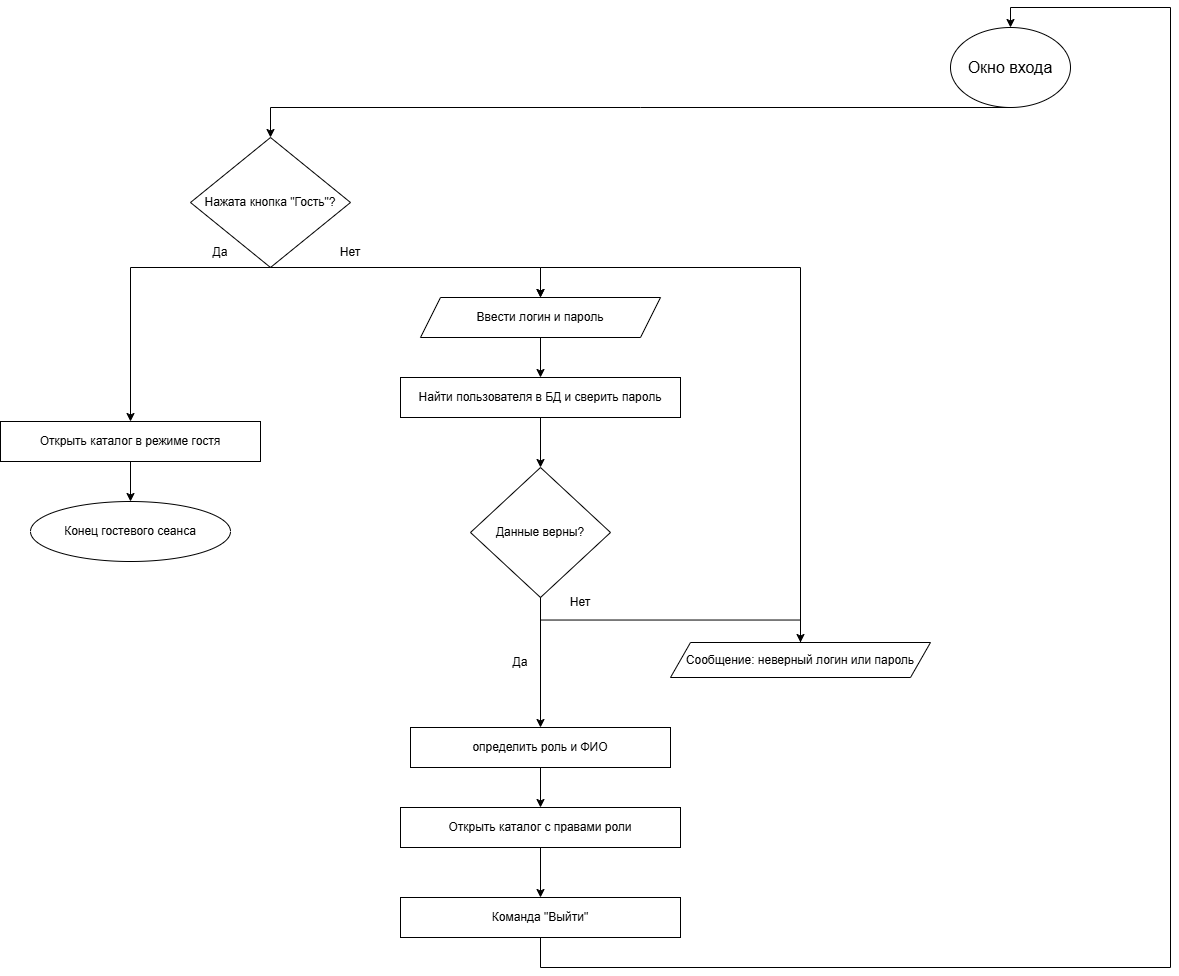

The diagram above was exported from draw.io. Its source (the exported page's mxGraphModel, read from the mxfile embedded in the PNG):
<mxGraphModel dx="2328" dy="894" grid="1" gridSize="10" guides="1" tooltips="1" connect="1" arrows="1" fold="1" page="1" pageScale="1" pageWidth="827" pageHeight="1169" math="0" shadow="0">
  <root>
    <mxCell id="0" />
    <mxCell id="1" parent="0" />
    <mxCell id="PZpUOTvoKxTlHLMFp4H9-1" parent="1" style="ellipse;whiteSpace=wrap;html=1;" value="&lt;span style=&quot;font-size: 16px;&quot;&gt;Окно входа&lt;/span&gt;" vertex="1">
      <mxGeometry height="80" width="120" x="900" y="50" as="geometry" />
    </mxCell>
    <mxCell id="PZpUOTvoKxTlHLMFp4H9-39" edge="1" parent="1" source="PZpUOTvoKxTlHLMFp4H9-1" style="endArrow=classic;html=1;rounded=0;exitX=0.5;exitY=1;exitDx=0;exitDy=0;entryX=0.5;entryY=0;entryDx=0;entryDy=0;entryPerimeter=0;" target="PZpUOTvoKxTlHLMFp4H9-40" value="">
      <mxGeometry height="50" relative="1" width="50" as="geometry">
        <Array as="points">
          <mxPoint x="590" y="130" />
          <mxPoint x="220" y="130" />
        </Array>
        <mxPoint x="250" y="90" as="sourcePoint" />
        <mxPoint x="220" y="160" as="targetPoint" />
      </mxGeometry>
    </mxCell>
    <mxCell id="PZpUOTvoKxTlHLMFp4H9-40" parent="1" style="rhombus;whiteSpace=wrap;html=1;" value="Нажата кнопка &quot;Гость&quot;?" vertex="1">
      <mxGeometry height="130" width="160" x="140" y="160" as="geometry" />
    </mxCell>
    <mxCell id="PZpUOTvoKxTlHLMFp4H9-41" edge="1" parent="1" source="PZpUOTvoKxTlHLMFp4H9-40" style="endArrow=classic;html=1;rounded=0;exitX=0.5;exitY=1;exitDx=0;exitDy=0;entryX=0.5;entryY=0;entryDx=0;entryDy=0;" target="PZpUOTvoKxTlHLMFp4H9-42" value="">
      <mxGeometry height="50" relative="1" width="50" as="geometry">
        <Array as="points">
          <mxPoint x="80" y="290" />
        </Array>
        <mxPoint x="80" y="250" as="sourcePoint" />
        <mxPoint x="80" y="320" as="targetPoint" />
      </mxGeometry>
    </mxCell>
    <mxCell id="PZpUOTvoKxTlHLMFp4H9-42" parent="1" style="rounded=0;whiteSpace=wrap;html=1;" value="Открыть каталог в режиме гостя" vertex="1">
      <mxGeometry height="40" width="260" x="-50" y="444" as="geometry" />
    </mxCell>
    <mxCell id="PZpUOTvoKxTlHLMFp4H9-43" edge="1" parent="1" source="PZpUOTvoKxTlHLMFp4H9-42" style="endArrow=classic;html=1;rounded=0;exitX=0.5;exitY=1;exitDx=0;exitDy=0;" target="PZpUOTvoKxTlHLMFp4H9-44" value="">
      <mxGeometry height="50" relative="1" width="50" as="geometry">
        <mxPoint x="79.5" y="484" as="sourcePoint" />
        <mxPoint x="80" y="534" as="targetPoint" />
      </mxGeometry>
    </mxCell>
    <mxCell id="PZpUOTvoKxTlHLMFp4H9-44" parent="1" style="ellipse;whiteSpace=wrap;html=1;" value="Конец гостевого сеанса" vertex="1">
      <mxGeometry height="60" width="200" x="-20" y="524" as="geometry" />
    </mxCell>
    <mxCell id="PZpUOTvoKxTlHLMFp4H9-45" edge="1" parent="1" style="endArrow=classic;html=1;rounded=0;" target="PZpUOTvoKxTlHLMFp4H9-46" value="">
      <mxGeometry height="50" relative="1" width="50" as="geometry">
        <Array as="points">
          <mxPoint x="490" y="290" />
        </Array>
        <mxPoint x="220" y="290" as="sourcePoint" />
        <mxPoint x="400" y="320" as="targetPoint" />
      </mxGeometry>
    </mxCell>
    <mxCell id="PZpUOTvoKxTlHLMFp4H9-46" parent="1" style="shape=parallelogram;perimeter=parallelogramPerimeter;whiteSpace=wrap;html=1;fixedSize=1;" value="Ввести логин и пароль" vertex="1">
      <mxGeometry height="40" width="240" x="370" y="320" as="geometry" />
    </mxCell>
    <mxCell id="PZpUOTvoKxTlHLMFp4H9-47" edge="1" parent="1" source="PZpUOTvoKxTlHLMFp4H9-46" style="endArrow=classic;html=1;rounded=0;exitX=0.5;exitY=1;exitDx=0;exitDy=0;" target="PZpUOTvoKxTlHLMFp4H9-48" value="">
      <mxGeometry height="50" relative="1" width="50" as="geometry">
        <mxPoint x="390" y="450" as="sourcePoint" />
        <mxPoint x="490" y="400" as="targetPoint" />
      </mxGeometry>
    </mxCell>
    <mxCell id="PZpUOTvoKxTlHLMFp4H9-48" parent="1" style="rounded=0;whiteSpace=wrap;html=1;" value="Найти пользователя в БД и сверить пароль" vertex="1">
      <mxGeometry height="40" width="280" x="350" y="400" as="geometry" />
    </mxCell>
    <mxCell id="PZpUOTvoKxTlHLMFp4H9-49" edge="1" parent="1" source="PZpUOTvoKxTlHLMFp4H9-48" style="endArrow=classic;html=1;rounded=0;exitX=0.5;exitY=1;exitDx=0;exitDy=0;" target="PZpUOTvoKxTlHLMFp4H9-50" value="">
      <mxGeometry height="50" relative="1" width="50" as="geometry">
        <mxPoint x="489.5" y="450" as="sourcePoint" />
        <mxPoint x="489.5" y="490" as="targetPoint" />
      </mxGeometry>
    </mxCell>
    <mxCell id="PZpUOTvoKxTlHLMFp4H9-59" edge="1" parent="1" source="PZpUOTvoKxTlHLMFp4H9-50" style="edgeStyle=orthogonalEdgeStyle;rounded=0;orthogonalLoop=1;jettySize=auto;html=1;exitX=0.5;exitY=1;exitDx=0;exitDy=0;entryX=0.5;entryY=0;entryDx=0;entryDy=0;" target="PZpUOTvoKxTlHLMFp4H9-60">
      <mxGeometry relative="1" as="geometry">
        <mxPoint x="630" y="555" as="targetPoint" />
      </mxGeometry>
    </mxCell>
    <mxCell id="PZpUOTvoKxTlHLMFp4H9-50" parent="1" style="rhombus;whiteSpace=wrap;html=1;" value="Данные верны?" vertex="1">
      <mxGeometry height="130" width="140" x="420" y="490" as="geometry" />
    </mxCell>
    <mxCell id="PZpUOTvoKxTlHLMFp4H9-51" edge="1" parent="1" source="PZpUOTvoKxTlHLMFp4H9-50" style="endArrow=classic;html=1;rounded=0;exitX=0.5;exitY=1;exitDx=0;exitDy=0;entryX=0.5;entryY=0;entryDx=0;entryDy=0;" target="PZpUOTvoKxTlHLMFp4H9-53" value="">
      <mxGeometry height="50" relative="1" width="50" as="geometry">
        <mxPoint x="489.5" y="620" as="sourcePoint" />
        <mxPoint x="490" y="660" as="targetPoint" />
      </mxGeometry>
    </mxCell>
    <mxCell id="PZpUOTvoKxTlHLMFp4H9-55" edge="1" parent="1" source="PZpUOTvoKxTlHLMFp4H9-53" style="edgeStyle=orthogonalEdgeStyle;rounded=0;orthogonalLoop=1;jettySize=auto;html=1;exitX=0.5;exitY=1;exitDx=0;exitDy=0;" target="PZpUOTvoKxTlHLMFp4H9-56">
      <mxGeometry relative="1" as="geometry">
        <mxPoint x="490" y="840" as="targetPoint" />
      </mxGeometry>
    </mxCell>
    <mxCell id="PZpUOTvoKxTlHLMFp4H9-53" parent="1" style="rounded=0;whiteSpace=wrap;html=1;" value="определить роль и ФИО" vertex="1">
      <mxGeometry height="40" width="260" x="360" y="750" as="geometry" />
    </mxCell>
    <mxCell id="PZpUOTvoKxTlHLMFp4H9-57" edge="1" parent="1" source="PZpUOTvoKxTlHLMFp4H9-56" style="edgeStyle=orthogonalEdgeStyle;rounded=0;orthogonalLoop=1;jettySize=auto;html=1;exitX=0.5;exitY=1;exitDx=0;exitDy=0;" target="PZpUOTvoKxTlHLMFp4H9-58">
      <mxGeometry relative="1" as="geometry">
        <mxPoint x="490" y="910" as="targetPoint" />
      </mxGeometry>
    </mxCell>
    <mxCell id="PZpUOTvoKxTlHLMFp4H9-56" parent="1" style="rounded=0;whiteSpace=wrap;html=1;" value="Открыть каталог с правами роли" vertex="1">
      <mxGeometry height="40" width="280" x="350" y="830" as="geometry" />
    </mxCell>
    <mxCell id="PZpUOTvoKxTlHLMFp4H9-63" edge="1" parent="1" source="PZpUOTvoKxTlHLMFp4H9-58" style="edgeStyle=orthogonalEdgeStyle;rounded=0;orthogonalLoop=1;jettySize=auto;html=1;exitX=0.5;exitY=1;exitDx=0;exitDy=0;entryX=0.5;entryY=0;entryDx=0;entryDy=0;" target="PZpUOTvoKxTlHLMFp4H9-1">
      <mxGeometry relative="1" as="geometry">
        <Array as="points">
          <mxPoint x="490" y="990" />
          <mxPoint x="1120" y="990" />
          <mxPoint x="1120" y="30" />
          <mxPoint x="960" y="30" />
        </Array>
      </mxGeometry>
    </mxCell>
    <mxCell id="PZpUOTvoKxTlHLMFp4H9-58" parent="1" style="rounded=0;whiteSpace=wrap;html=1;" value="Команда &quot;Выйти&quot;" vertex="1">
      <mxGeometry height="40" width="280" x="350" y="920" as="geometry" />
    </mxCell>
    <mxCell id="PZpUOTvoKxTlHLMFp4H9-62" edge="1" parent="1" source="PZpUOTvoKxTlHLMFp4H9-60" style="edgeStyle=orthogonalEdgeStyle;rounded=0;orthogonalLoop=1;jettySize=auto;html=1;exitX=0.5;exitY=0;exitDx=0;exitDy=0;entryX=0.5;entryY=0;entryDx=0;entryDy=0;" target="PZpUOTvoKxTlHLMFp4H9-46">
      <mxGeometry relative="1" as="geometry">
        <Array as="points">
          <mxPoint x="750" y="290" />
          <mxPoint x="490" y="290" />
        </Array>
        <mxPoint x="750" y="330" as="targetPoint" />
      </mxGeometry>
    </mxCell>
    <mxCell id="PZpUOTvoKxTlHLMFp4H9-60" parent="1" style="shape=parallelogram;perimeter=parallelogramPerimeter;whiteSpace=wrap;html=1;fixedSize=1;" value="Сообщение: неверный логин или пароль" vertex="1">
      <mxGeometry height="35" width="260" x="620" y="665" as="geometry" />
    </mxCell>
    <mxCell id="PZpUOTvoKxTlHLMFp4H9-64" parent="1" style="text;html=1;whiteSpace=wrap;strokeColor=none;fillColor=none;align=center;verticalAlign=middle;rounded=0;" value="Да" vertex="1">
      <mxGeometry height="30" width="60" x="140" y="260" as="geometry" />
    </mxCell>
    <mxCell id="PZpUOTvoKxTlHLMFp4H9-65" parent="1" style="text;html=1;whiteSpace=wrap;strokeColor=none;fillColor=none;align=center;verticalAlign=middle;rounded=0;" value="Да" vertex="1">
      <mxGeometry height="30" width="60" x="440" y="670" as="geometry" />
    </mxCell>
    <mxCell id="PZpUOTvoKxTlHLMFp4H9-66" parent="1" style="text;html=1;whiteSpace=wrap;strokeColor=none;fillColor=none;align=center;verticalAlign=middle;rounded=0;" value="Нет" vertex="1">
      <mxGeometry height="30" width="60" x="270" y="260" as="geometry" />
    </mxCell>
    <mxCell id="PZpUOTvoKxTlHLMFp4H9-67" parent="1" style="text;html=1;whiteSpace=wrap;strokeColor=none;fillColor=none;align=center;verticalAlign=middle;rounded=0;" value="Нет" vertex="1">
      <mxGeometry height="30" width="60" x="500" y="610" as="geometry" />
    </mxCell>
  </root>
</mxGraphModel>